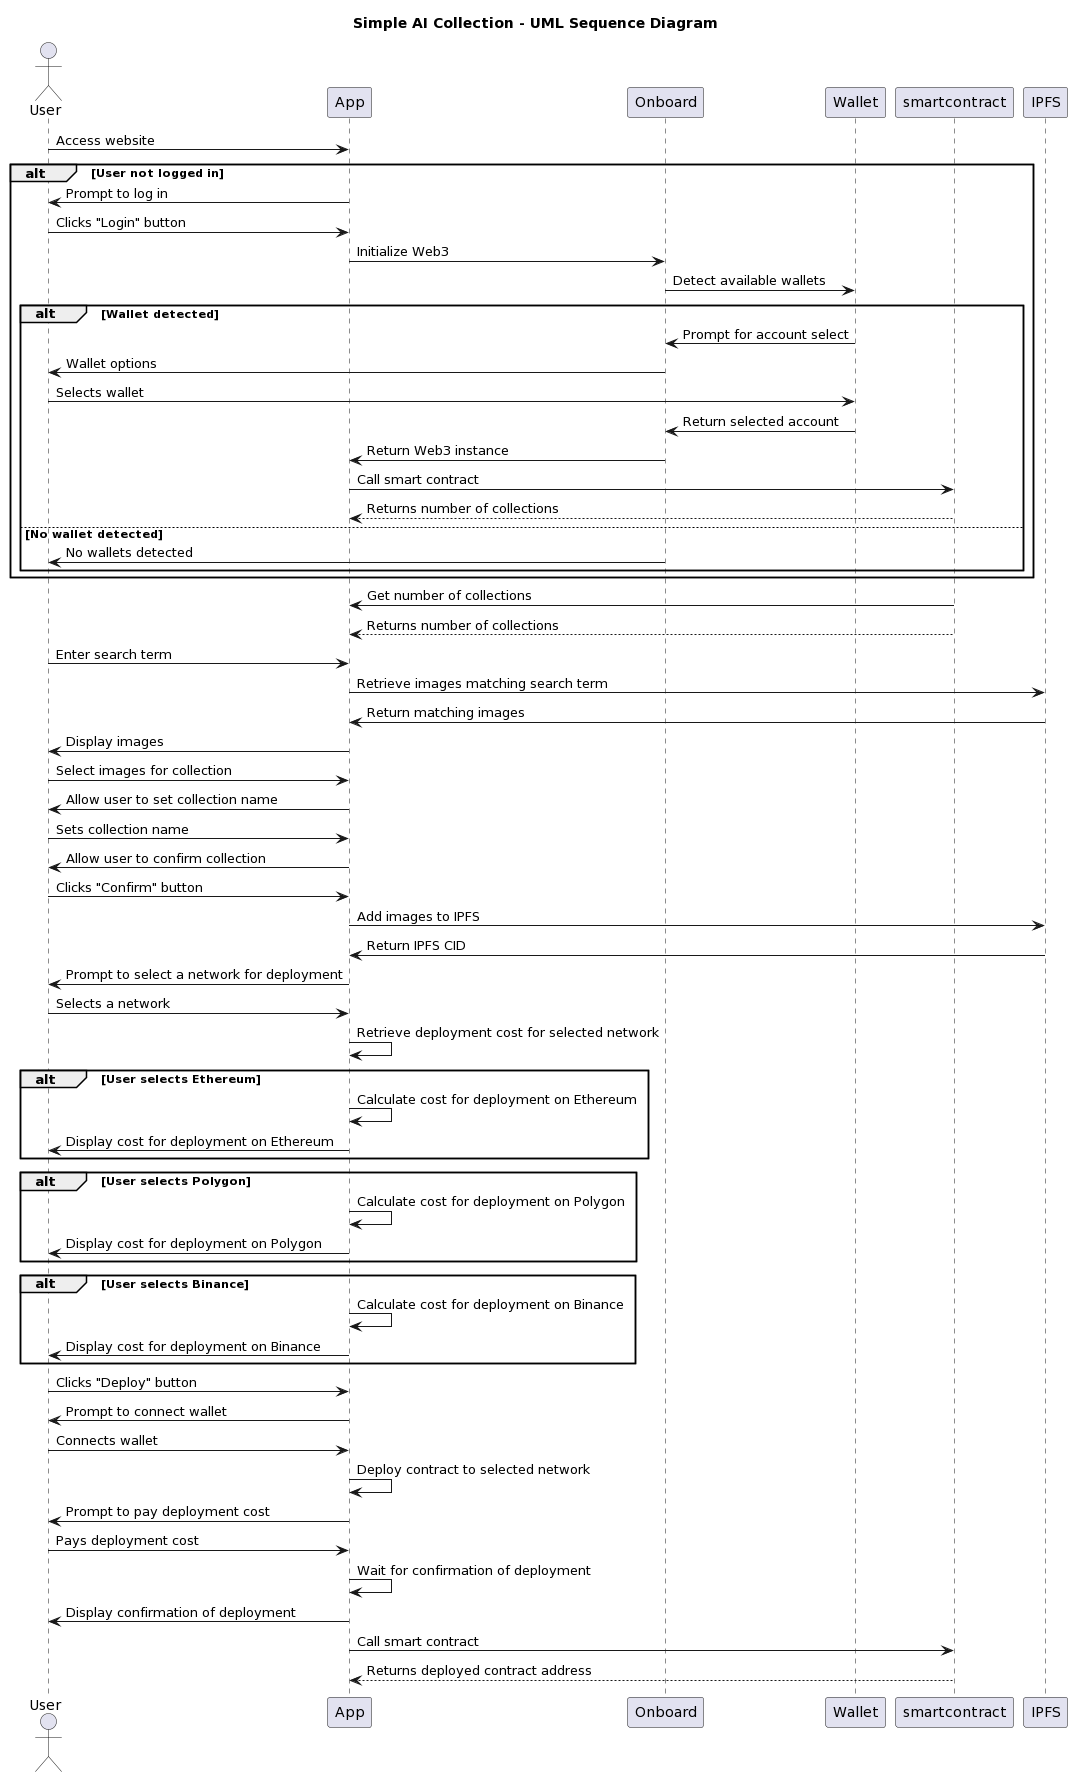

The diagram above was rendered by PlantUML. Its source (embedded in the PNG):
@startuml
title Simple AI Collection - UML Sequence Diagram

actor User

User -> App: Access website

alt User not logged in
    App -> User: Prompt to log in
    User -> App: Clicks "Login" button
    App -> Onboard: Initialize Web3
    Onboard -> Wallet: Detect available wallets
    alt Wallet detected
        Wallet -> Onboard: Prompt for account select
        Onboard -> User: Wallet options
        User -> Wallet: Selects wallet
        Wallet -> Onboard: Return selected account
        Onboard -> App: Return Web3 instance
        App -> smartcontract: Call smart contract
        smartcontract --> App: Returns number of collections
    else No wallet detected
        Onboard -> User: No wallets detected
    end
end

smartcontract -> App: Get number of collections
smartcontract --> App: Returns number of collections

User -> App: Enter search term
App -> IPFS: Retrieve images matching search term
IPFS -> App: Return matching images
App -> User: Display images
User -> App: Select images for collection
App -> User: Allow user to set collection name
User -> App: Sets collection name
App -> User: Allow user to confirm collection
User -> App: Clicks "Confirm" button
App -> IPFS: Add images to IPFS
IPFS -> App: Return IPFS CID
App -> User: Prompt to select a network for deployment
User -> App: Selects a network
App -> App: Retrieve deployment cost for selected network
alt User selects Ethereum
    App -> App: Calculate cost for deployment on Ethereum
    App -> User: Display cost for deployment on Ethereum
end
alt User selects Polygon
    App -> App: Calculate cost for deployment on Polygon
    App -> User: Display cost for deployment on Polygon
end
alt User selects Binance
    App -> App: Calculate cost for deployment on Binance
    App -> User: Display cost for deployment on Binance
end

User -> App: Clicks "Deploy" button
App -> User: Prompt to connect wallet
User -> App: Connects wallet
App -> App: Deploy contract to selected network
App -> User: Prompt to pay deployment cost
User -> App: Pays deployment cost
App -> App: Wait for confirmation of deployment
App -> User: Display confirmation of deployment
App -> smartcontract: Call smart contract
smartcontract --> App: Returns deployed contract address
@enduml